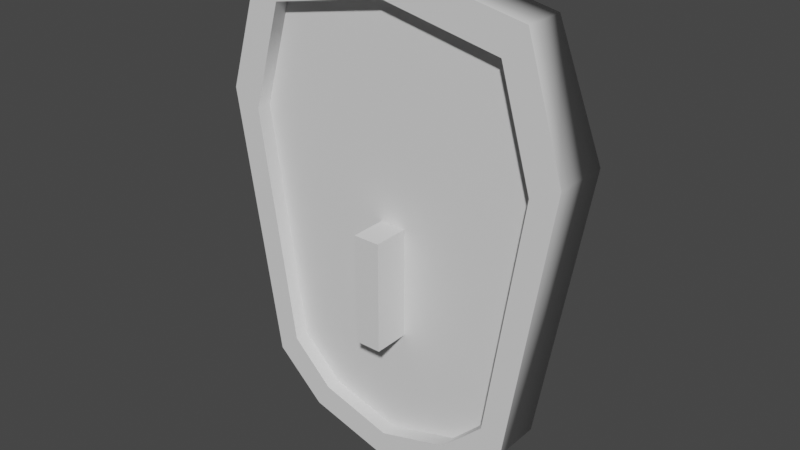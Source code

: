 # Source: shield.blend  (saved by Blender 2.83.18; exported with 4.5.12 LTS)
import bpy
from mathutils import Matrix  # noqa: F401  (used for matrix-valued properties, if any)

bpy.ops.wm.read_factory_settings(use_empty=True)
scene = bpy.context.scene
scene.name = 'Scene'

# ---- collections
col_collection = bpy.data.collections.new('Collection'); scene.collection.children.link(col_collection)

# ---- materials (node trees are filled in below, after node groups)
mat_material = bpy.data.materials.new('Material')
mat_material.alpha_threshold = 0.0
mat_material.use_transparent_shadow = False
mat_material.line_color = (0.0, 0.0, 0.0, 1.0)

# ---- node groups
ng_auto_smooth = bpy.data.node_groups.new('Auto Smooth', 'GeometryNodeTree')
_s = ng_auto_smooth.interface.new_socket(name='Geometry', in_out='OUTPUT', socket_type='NodeSocketGeometry')
_s = ng_auto_smooth.interface.new_socket(name='Geometry', in_out='INPUT', socket_type='NodeSocketGeometry')
_s = ng_auto_smooth.interface.new_socket(name='Angle', in_out='INPUT', socket_type='NodeSocketFloat')
_s.subtype = 'ANGLE'
_s.min_value = 0.0
_s.max_value = 3.142
ng_auto_smooth.is_modifier = True
_N = ng_auto_smooth.nodes; _L = ng_auto_smooth.links
n0 = _N.new('NodeGroupOutput'); n0.name = 'Group Output'; n0.location = (480, -100)
n1 = _N.new('NodeGroupInput'); n1.name = 'Group Input'; n1.location = (-420, -300)
n2 = _N.new('NodeGroupInput'); n2.name = 'Group Input.001'; n2.location = (-60, -100)
n3 = _N.new('GeometryNodeSetShadeSmooth'); n3.name = 'Set Shade Smooth'; n3.location = (120, -100)
n3.domain = 'EDGE'
n4 = _N.new('GeometryNodeSetShadeSmooth'); n4.name = 'Set Shade Smooth.001'; n4.location = (300, -100)
n5 = _N.new('GeometryNodeInputMeshEdgeAngle'); n5.name = 'Edge Angle'; n5.location = (-420, -220)
n6 = _N.new('GeometryNodeInputEdgeSmooth'); n6.name = 'Is Edge Smooth'; n6.location = (-60, -160)
n7 = _N.new('GeometryNodeInputShadeSmooth'); n7.name = 'Is Face Smooth'; n7.location = (-240, -340)
n8 = _N.new('FunctionNodeBooleanMath'); n8.name = 'Boolean Math'; n8.location = (-60, -220)
n9 = _N.new('FunctionNodeCompare'); n9.name = 'Compare'; n9.location = (-240, -180)
n9.operation = 'LESS_EQUAL'
_L.new(n5.outputs[0], n9.inputs[0])
_L.new(n4.outputs[0], n0.inputs[0])
_L.new(n1.outputs[1], n9.inputs[1])
_L.new(n9.outputs[0], n8.inputs[0])
_L.new(n7.outputs[0], n8.inputs[1])
_L.new(n2.outputs[0], n3.inputs[0])
_L.new(n6.outputs[0], n3.inputs[1])
_L.new(n3.outputs[0], n4.inputs[0])
_L.new(n8.outputs[0], n3.inputs[2])
n0.is_active_output = True

# ---- material node trees
mat_material.use_nodes = True; mat_material.node_tree.nodes.clear()
_N = mat_material.node_tree.nodes; _L = mat_material.node_tree.links
n0 = _N.new('ShaderNodeOutputMaterial'); n0.name = 'Material Output'; n0.location = (300, 300)
n1 = _N.new('ShaderNodeBsdfPrincipled'); n1.name = 'Principled BSDF'; n1.location = (10, 300)
n1.distribution = 'GGX'
n1.subsurface_method = 'BURLEY'
n1.inputs[2].default_value = 0.4
n1.inputs[3].default_value = 1.45
n1.inputs[27].default_value = (0.0, 0.0, 0.0, 1.0)
n1.inputs[28].default_value = 1.0
_L.new(n1.outputs[0], n0.inputs[0])
n0.is_active_output = True

# ---- world
world_world = bpy.data.worlds.new('World'); scene.world = world_world
world_world.use_nodes = True; world_world.node_tree.nodes.clear()
_N = world_world.node_tree.nodes; _L = world_world.node_tree.links
n0 = _N.new('ShaderNodeOutputWorld'); n0.name = 'World Output'; n0.location = (300, 300)
n1 = _N.new('ShaderNodeBackground'); n1.name = 'Background'; n1.location = (10, 300)
n1.inputs[0].default_value = (0.05088, 0.05088, 0.05088, 1.0)
_L.new(n1.outputs[0], n0.inputs[0])
n0.is_active_output = True
world_world.color = (0.05088, 0.05088, 0.05088)
world_world.use_sun_shadow = False
world_world.sun_shadow_jitter_overblur = 0.0

# ---- meshes
me_cube = bpy.data.meshes.new('Cube')
me_cube.from_pydata([(1.317, 1.71, 1.0), (1.0, 1.339, -1.0), (1.317, -1.0, 1.0), (1.0, -1.0, -1.0), (-1.317, 1.71, 1.0), (-1.0, 1.339, -1.0), (-1.317, -1.0, 1.0), (-1.0, -1.0, -1.0), (1.043, 1.0, 1.898), (1.043, -1.0, 1.898), (-1.043, 1.0, 1.898), (-1.043, -1.0, 1.898), (0.6353, 1.0, -1.34), (0.6353, -1.0, -1.34), (-0.6353, 1.0, -1.34), (-0.6353, -1.0, -1.34), (1.108, -1.0, 0.8925), (0.8412, -1.0, -0.8577), (-1.108, -1.0, 0.8925), (-0.8412, -1.0, -0.8577), (0.8775, -1.0, 1.678), (-0.8775, -1.0, 1.678), (0.5344, -1.0, -1.155), (-0.5344, -1.0, -1.155), (1.108, -0.29, 0.8925), (0.8412, -0.29, -0.8577), (-1.108, -0.29, 0.8925), (-0.8412, -0.29, -0.8577), (0.8775, -0.29, 1.678), (-0.8775, -0.29, 1.678), (0.5344, -0.29, -1.155), (-0.5344, -0.29, -1.155), (0.0, 1.71, -1.14), (0.0, 2.391, 1.02), (0.0, -1.0, 2.1), (0.0, 1.0, 2.1), (0.0, 1.0, -1.52), (0.0, -1.0, -1.52), (0.0, -1.0, 1.855), (0.0, -1.0, -1.313), (0.0, -0.29, 1.855), (0.0, -0.29, -1.313)], [], [(4, 6, 11, 10), (7, 15, 23, 19), (7, 6, 4, 5), (7, 5, 14, 15), (1, 0, 2, 3), (32, 33, 0, 1), (35, 10, 11, 34), (2, 0, 8, 9), (33, 4, 10, 35), (11, 6, 18, 21), (36, 12, 13, 37), (1, 3, 13, 12), (32, 1, 12, 36), (37, 13, 22, 39), (17, 16, 24, 25), (21, 18, 26, 29), (39, 22, 30, 41), (6, 7, 19, 18), (34, 11, 21, 38), (2, 9, 20, 16), (13, 3, 17, 22), (3, 2, 16, 17), (19, 23, 31, 27), (16, 20, 28, 24), (38, 21, 29, 40), (18, 19, 27, 26), (22, 17, 25, 30), (20, 38, 40, 28), (9, 34, 38, 20), (23, 39, 41, 31), (15, 37, 39, 23), (5, 32, 36, 14), (14, 36, 37, 15), (0, 33, 35, 8), (8, 35, 34, 9), (5, 4, 33, 32)])
me_cube.polygons.foreach_set('use_smooth', [True] * 36)
_uv = me_cube.uv_layers.new(name='UVMap')
_uv.uv.foreach_set('vector', [0.625, 0.25, 0.625, 0.0, 0.625, 0.0, 0.625, 0.25, 0.375, 0.0, 0.375, 0.0, 0.375, 0.0, 0.375, 0.0, 0.375, 0.0, 0.625, 0.0, 0.625, 0.25, 0.375, 0.25, 0.375, 0.0, 0.375, 0.25, 0.375, 0.25, 0.375, 0.0, 0.375, 0.5, 0.625, 0.5, 0.625, 0.75, 0.375, 0.75, 0.375, 0.375, 0.625, 0.375, 0.625, 0.5, 0.375, 0.5, 0.75, 0.5, 0.875, 0.5, 0.875, 0.75, 0.75, 0.75, 0.625, 0.75, 0.625, 0.5, 0.625, 0.5, 0.625, 0.75, 0.625, 0.375, 0.625, 0.25, 0.625, 0.25, 0.625, 0.375, 0.625, 0.0, 0.625, 0.0, 0.625, 0.0, 0.625, 0.0, 0.25, 0.5, 0.375, 0.5, 0.375, 0.75, 0.25, 0.75, 0.375, 0.5, 0.375, 0.75, 0.375, 0.75, 0.375, 0.5, 0.375, 0.375, 0.375, 0.5, 0.375, 0.5, 0.375, 0.375, 0.25, 0.75, 0.375, 0.75, 0.375, 0.75, 0.25, 0.75, 0.375, 0.75, 0.625, 0.75, 0.625, 0.75, 0.375, 0.75, 0.625, 0.0, 0.625, 0.0, 0.625, 0.0, 0.625, 0.0, 0.25, 0.75, 0.375, 0.75, 0.375, 0.75, 0.25, 0.75, 0.625, 0.0, 0.375, 0.0, 0.375, 0.0, 0.625, 0.0, 0.75, 0.75, 0.875, 0.75, 0.875, 0.75, 0.75, 0.75, 0.625, 0.75, 0.625, 0.75, 0.625, 0.75, 0.625, 0.75, 0.375, 0.75, 0.375, 0.75, 0.375, 0.75, 0.375, 0.75, 0.375, 0.75, 0.625, 0.75, 0.625, 0.75, 0.375, 0.75, 0.375, 0.0, 0.375, 0.0, 0.375, 0.0, 0.375, 0.0, 0.625, 0.75, 0.625, 0.75, 0.625, 0.75, 0.625, 0.75, 0.75, 0.75, 0.875, 0.75, 0.875, 0.75, 0.75, 0.75, 0.625, 0.0, 0.375, 0.0, 0.375, 0.0, 0.625, 0.0, 0.375, 0.75, 0.375, 0.75, 0.375, 0.75, 0.375, 0.75, 0.625, 0.75, 0.75, 0.75, 0.75, 0.75, 0.625, 0.75, 0.625, 0.75, 0.75, 0.75, 0.75, 0.75, 0.625, 0.75, 0.125, 0.75, 0.25, 0.75, 0.25, 0.75, 0.125, 0.75, 0.125, 0.75, 0.25, 0.75, 0.25, 0.75, 0.125, 0.75, 0.375, 0.25, 0.375, 0.375, 0.375, 0.375, 0.375, 0.25, 0.125, 0.5, 0.25, 0.5, 0.25, 0.75, 0.125, 0.75, 0.625, 0.5, 0.625, 0.375, 0.625, 0.375, 0.625, 0.5, 0.625, 0.5, 0.75, 0.5, 0.75, 0.75, 0.625, 0.75, 0.375, 0.25, 0.625, 0.25, 0.625, 0.375, 0.375, 0.375])
me_cube.materials.append(mat_material)
me_cube.use_remesh_preserve_volume = False
me_cube.use_remesh_preserve_attributes = False
me_cube.use_mirror_vertex_groups = False
me_cube.update()
me_cube_002 = bpy.data.meshes.new('Cube.002')
me_cube_002.from_pydata([(1.108, -0.29, 0.8925), (0.8412, -0.29, -0.8577), (-1.108, -0.29, 0.8925), (-0.8412, -0.29, -0.8577), (0.8775, -0.29, 1.678), (-0.8775, -0.29, 1.678), (0.5344, -0.29, -1.155), (-0.5344, -0.29, -1.155), (0.0, -0.29, 0.9762), (0.0, -0.29, -0.9805), (0.0, -0.29, 1.855), (0.0, -0.29, -1.313)], [], [(9, 8, 2, 3), (8, 0, 4, 10), (9, 3, 7, 11), (1, 9, 11, 6), (2, 8, 10, 5), (1, 0, 8, 9)])
me_cube_002.polygons.foreach_set('use_smooth', [True] * 6)
_uv = me_cube_002.uv_layers.new(name='UVMap')
_uv.uv.foreach_set('vector', [0.375, 0.875, 0.625, 0.875, 0.625, 1.0, 0.375, 1.0, 0.625, 0.875, 0.625, 0.75, 0.625, 0.75, 0.625, 0.875, 0.375, 0.875, 0.375, 1.0, 0.375, 1.0, 0.375, 0.875, 0.375, 0.75, 0.375, 0.875, 0.375, 0.875, 0.375, 0.75, 0.625, 1.0, 0.625, 0.875, 0.625, 0.875, 0.625, 1.0, 0.375, 0.75, 0.625, 0.75, 0.625, 0.875, 0.375, 0.875])
me_cube_002.materials.append(mat_material)
me_cube_002.use_remesh_preserve_volume = False
me_cube_002.use_remesh_preserve_attributes = False
me_cube_002.use_mirror_vertex_groups = False
me_cube_002.update()
me_cube_003 = bpy.data.meshes.new('Cube.003')
me_cube_003.from_pydata([(-0.09883, -2.017, -0.4946), (-0.09883, -2.017, 0.3161), (-0.09883, 1.152, -0.4946), (-0.09883, 1.152, 0.3161), (0.09883, -2.017, -0.4946), (0.09883, -2.017, 0.3161), (0.09883, 1.152, -0.4946), (0.09883, 1.152, 0.3161)], [], [(0, 1, 3, 2), (2, 3, 7, 6), (6, 7, 5, 4), (4, 5, 1, 0), (2, 6, 4, 0), (7, 3, 1, 5)])
_uv = me_cube_003.uv_layers.new(name='UVMap')
_uv.uv.foreach_set('vector', [0.375, 0.0, 0.625, 0.0, 0.625, 0.25, 0.375, 0.25, 0.375, 0.25, 0.625, 0.25, 0.625, 0.5, 0.375, 0.5, 0.375, 0.5, 0.625, 0.5, 0.625, 0.75, 0.375, 0.75, 0.375, 0.75, 0.625, 0.75, 0.625, 1.0, 0.375, 1.0, 0.125, 0.5, 0.375, 0.5, 0.375, 0.75, 0.125, 0.75, 0.625, 0.5, 0.875, 0.5, 0.875, 0.75, 0.625, 0.75])
me_cube_003.materials.append(mat_material)
me_cube_003.use_remesh_preserve_volume = False
me_cube_003.use_remesh_preserve_attributes = False
me_cube_003.use_mirror_vertex_groups = False
me_cube_003.update()

# ---- objects
ob_cube = bpy.data.objects.new('Cube', me_cube)
ob_cube_001 = bpy.data.objects.new('Cube.001', me_cube_002)
ob_cube_002 = bpy.data.objects.new('Cube.002', me_cube_003)

# ---- transforms, parenting, visibility, modifiers, constraints
ob_cube.location = (0.0, 0.0, 0.0)
ob_cube.scale = (1.0, 0.1544, 1.0)
ob_cube.lock_rotations_4d = False
ob_cube.empty_display_type = 'ARROWS'
ob_cube.lineart.crease_threshold = 0.0
_m = ob_cube.modifiers.new('Auto Smooth', 'NODES')
_m.node_group = ng_auto_smooth
_gi = [s.identifier for s in ng_auto_smooth.interface.items_tree if s.item_type == 'SOCKET' and s.in_out == 'INPUT']
_m[_gi[1]] = 1.194  # Angle
ob_cube_001.location = (0.0, 0.0, 0.0)
ob_cube_001.scale = (1.0, 0.1544, 1.0)
ob_cube_001.lock_rotations_4d = False
ob_cube_001.empty_display_type = 'ARROWS'
ob_cube_001.lineart.crease_threshold = 0.0
_m = ob_cube_001.modifiers.new('Auto Smooth', 'NODES')
_m.node_group = ng_auto_smooth
_gi = [s.identifier for s in ng_auto_smooth.interface.items_tree if s.item_type == 'SOCKET' and s.in_out == 'INPUT']
_m[_gi[1]] = 1.194  # Angle
ob_cube_002.location = (0.0, 0.0, 0.0)
ob_cube_002.scale = (1.0, 0.1544, 1.0)
ob_cube_002.lock_rotations_4d = False
ob_cube_002.empty_display_type = 'ARROWS'
ob_cube_002.lineart.crease_threshold = 0.0
_m = ob_cube_002.modifiers.new('Auto Smooth', 'NODES')
_m.node_group = ng_auto_smooth
_gi = [s.identifier for s in ng_auto_smooth.interface.items_tree if s.item_type == 'SOCKET' and s.in_out == 'INPUT']
_m[_gi[1]] = 1.194  # Angle

# ---- collection membership
col_collection.objects.link(ob_cube)
col_collection.objects.link(ob_cube_001)
col_collection.objects.link(ob_cube_002)

# ---- scene / render settings (as saved in the file)
scene.frame_start = 1; scene.frame_end = 250; scene.frame_set(1)
scene.render.engine = 'BLENDER_EEVEE_NEXT'
scene.cycles.use_denoising = False
scene.cycles.samples = 128
scene.cycles.sampling_pattern = 'TABULATED_SOBOL'
scene.cycles.use_adaptive_sampling = False
scene.cycles.use_light_tree = False
scene.view_settings.view_transform = 'Filmic'
bpy.context.view_layer.update()

# ---- added for rendering (the .blend has no active camera and no usable light): camera, sun
cam_auto = bpy.data.cameras.new('AutoCamera')
cam_auto.lens = 50.0
cam_auto.sensor_width = 36.0
cam_auto.clip_end = 1000.0
ob_auto_camera = bpy.data.objects.new('AutoCamera', cam_auto)
scene.collection.objects.link(ob_auto_camera)
ob_auto_camera.location = (4.19003, -4.99914, 3.64213)
ob_auto_camera.rotation_euler = (1.09748, -7.21219e-08, 0.694738)
scene.camera = ob_auto_camera
light_auto_sun = bpy.data.lights.new('AutoSun', 'SUN')
light_auto_sun.energy = 3.0
light_auto_sun.angle = 0.0523599
ob_auto_sun = bpy.data.objects.new('AutoSun', light_auto_sun)
scene.collection.objects.link(ob_auto_sun)
ob_auto_sun.rotation_euler = (0.872665, 0.174533, 0.523599)
bpy.context.view_layer.update()
